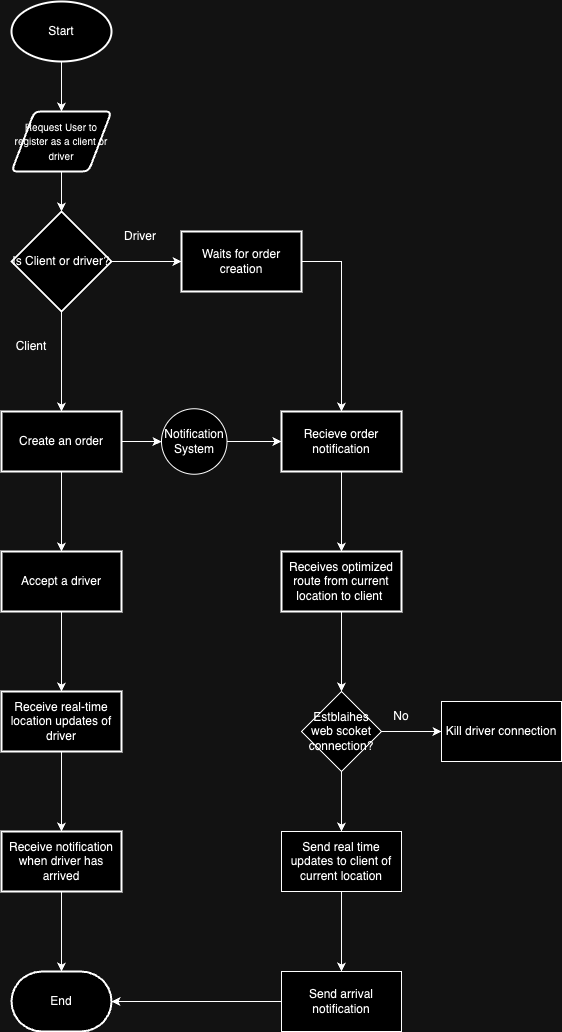

The diagram above was exported from draw.io. Its source (the exported page's mxGraphModel, read from the mxfile embedded in the PNG):
<mxGraphModel dx="733" dy="662" grid="1" gridSize="10" guides="1" tooltips="1" connect="1" arrows="1" fold="1" page="1" pageScale="1" pageWidth="827" pageHeight="1169" math="0" shadow="0">
  <root>
    <mxCell id="WIyWlLk6GJQsqaUBKTNV-0" />
    <mxCell id="WIyWlLk6GJQsqaUBKTNV-1" parent="WIyWlLk6GJQsqaUBKTNV-0" />
    <mxCell id="20ul0j3InHNORI6Dpwf4-2" style="edgeStyle=orthogonalEdgeStyle;rounded=0;orthogonalLoop=1;jettySize=auto;html=1;exitX=0.5;exitY=1;exitDx=0;exitDy=0;exitPerimeter=0;entryX=0.5;entryY=0;entryDx=0;entryDy=0;" edge="1" parent="WIyWlLk6GJQsqaUBKTNV-1" source="20ul0j3InHNORI6Dpwf4-0" target="20ul0j3InHNORI6Dpwf4-1">
      <mxGeometry relative="1" as="geometry" />
    </mxCell>
    <mxCell id="20ul0j3InHNORI6Dpwf4-0" value="Start" style="strokeWidth=2;html=1;shape=mxgraph.flowchart.start_1;whiteSpace=wrap;" vertex="1" parent="WIyWlLk6GJQsqaUBKTNV-1">
      <mxGeometry x="90" y="70" width="100" height="60" as="geometry" />
    </mxCell>
    <mxCell id="20ul0j3InHNORI6Dpwf4-1" value="&lt;font style=&quot;font-size: 10px;&quot;&gt;Request User to register as a client or driver&lt;/font&gt;" style="shape=parallelogram;html=1;strokeWidth=2;perimeter=parallelogramPerimeter;whiteSpace=wrap;rounded=1;arcSize=12;size=0.23;" vertex="1" parent="WIyWlLk6GJQsqaUBKTNV-1">
      <mxGeometry x="90" y="180" width="100" height="60" as="geometry" />
    </mxCell>
    <mxCell id="20ul0j3InHNORI6Dpwf4-6" value="" style="edgeStyle=orthogonalEdgeStyle;rounded=0;orthogonalLoop=1;jettySize=auto;html=1;" edge="1" parent="WIyWlLk6GJQsqaUBKTNV-1" source="20ul0j3InHNORI6Dpwf4-3" target="20ul0j3InHNORI6Dpwf4-5">
      <mxGeometry relative="1" as="geometry" />
    </mxCell>
    <mxCell id="20ul0j3InHNORI6Dpwf4-18" value="" style="edgeStyle=orthogonalEdgeStyle;rounded=0;orthogonalLoop=1;jettySize=auto;html=1;" edge="1" parent="WIyWlLk6GJQsqaUBKTNV-1" source="20ul0j3InHNORI6Dpwf4-3" target="20ul0j3InHNORI6Dpwf4-17">
      <mxGeometry relative="1" as="geometry" />
    </mxCell>
    <mxCell id="20ul0j3InHNORI6Dpwf4-3" value="Is Client or driver?" style="strokeWidth=2;html=1;shape=mxgraph.flowchart.decision;whiteSpace=wrap;" vertex="1" parent="WIyWlLk6GJQsqaUBKTNV-1">
      <mxGeometry x="90" y="280" width="100" height="100" as="geometry" />
    </mxCell>
    <mxCell id="20ul0j3InHNORI6Dpwf4-4" style="edgeStyle=orthogonalEdgeStyle;rounded=0;orthogonalLoop=1;jettySize=auto;html=1;entryX=0.5;entryY=0;entryDx=0;entryDy=0;entryPerimeter=0;" edge="1" parent="WIyWlLk6GJQsqaUBKTNV-1" source="20ul0j3InHNORI6Dpwf4-1" target="20ul0j3InHNORI6Dpwf4-3">
      <mxGeometry relative="1" as="geometry" />
    </mxCell>
    <mxCell id="20ul0j3InHNORI6Dpwf4-10" value="" style="edgeStyle=orthogonalEdgeStyle;rounded=0;orthogonalLoop=1;jettySize=auto;html=1;" edge="1" parent="WIyWlLk6GJQsqaUBKTNV-1" source="20ul0j3InHNORI6Dpwf4-5" target="20ul0j3InHNORI6Dpwf4-9">
      <mxGeometry relative="1" as="geometry" />
    </mxCell>
    <mxCell id="20ul0j3InHNORI6Dpwf4-28" value="" style="edgeStyle=orthogonalEdgeStyle;rounded=0;orthogonalLoop=1;jettySize=auto;html=1;" edge="1" parent="WIyWlLk6GJQsqaUBKTNV-1" source="20ul0j3InHNORI6Dpwf4-5" target="20ul0j3InHNORI6Dpwf4-25">
      <mxGeometry relative="1" as="geometry" />
    </mxCell>
    <mxCell id="20ul0j3InHNORI6Dpwf4-5" value="Create an order" style="whiteSpace=wrap;html=1;strokeWidth=2;" vertex="1" parent="WIyWlLk6GJQsqaUBKTNV-1">
      <mxGeometry x="80" y="480" width="120" height="60" as="geometry" />
    </mxCell>
    <mxCell id="20ul0j3InHNORI6Dpwf4-8" value="Client" style="text;html=1;strokeColor=none;fillColor=none;align=center;verticalAlign=middle;whiteSpace=wrap;rounded=0;" vertex="1" parent="WIyWlLk6GJQsqaUBKTNV-1">
      <mxGeometry x="80" y="400" width="60" height="30" as="geometry" />
    </mxCell>
    <mxCell id="20ul0j3InHNORI6Dpwf4-12" value="" style="edgeStyle=orthogonalEdgeStyle;rounded=0;orthogonalLoop=1;jettySize=auto;html=1;" edge="1" parent="WIyWlLk6GJQsqaUBKTNV-1" source="20ul0j3InHNORI6Dpwf4-9" target="20ul0j3InHNORI6Dpwf4-11">
      <mxGeometry relative="1" as="geometry" />
    </mxCell>
    <mxCell id="20ul0j3InHNORI6Dpwf4-9" value="Accept a driver" style="whiteSpace=wrap;html=1;strokeWidth=2;" vertex="1" parent="WIyWlLk6GJQsqaUBKTNV-1">
      <mxGeometry x="80" y="620" width="120" height="60" as="geometry" />
    </mxCell>
    <mxCell id="20ul0j3InHNORI6Dpwf4-14" value="" style="edgeStyle=orthogonalEdgeStyle;rounded=0;orthogonalLoop=1;jettySize=auto;html=1;" edge="1" parent="WIyWlLk6GJQsqaUBKTNV-1" source="20ul0j3InHNORI6Dpwf4-11" target="20ul0j3InHNORI6Dpwf4-13">
      <mxGeometry relative="1" as="geometry" />
    </mxCell>
    <mxCell id="20ul0j3InHNORI6Dpwf4-11" value="Receive real-time location updates of driver" style="whiteSpace=wrap;html=1;strokeWidth=2;" vertex="1" parent="WIyWlLk6GJQsqaUBKTNV-1">
      <mxGeometry x="80" y="760" width="120" height="60" as="geometry" />
    </mxCell>
    <mxCell id="20ul0j3InHNORI6Dpwf4-16" style="edgeStyle=orthogonalEdgeStyle;rounded=0;orthogonalLoop=1;jettySize=auto;html=1;" edge="1" parent="WIyWlLk6GJQsqaUBKTNV-1" source="20ul0j3InHNORI6Dpwf4-13" target="20ul0j3InHNORI6Dpwf4-15">
      <mxGeometry relative="1" as="geometry" />
    </mxCell>
    <mxCell id="20ul0j3InHNORI6Dpwf4-13" value="Receive notification when driver has arrived" style="whiteSpace=wrap;html=1;strokeWidth=2;" vertex="1" parent="WIyWlLk6GJQsqaUBKTNV-1">
      <mxGeometry x="80" y="900" width="120" height="60" as="geometry" />
    </mxCell>
    <mxCell id="20ul0j3InHNORI6Dpwf4-15" value="End" style="strokeWidth=2;html=1;shape=mxgraph.flowchart.terminator;whiteSpace=wrap;" vertex="1" parent="WIyWlLk6GJQsqaUBKTNV-1">
      <mxGeometry x="90" y="1040" width="100" height="60" as="geometry" />
    </mxCell>
    <mxCell id="20ul0j3InHNORI6Dpwf4-22" style="edgeStyle=orthogonalEdgeStyle;rounded=0;orthogonalLoop=1;jettySize=auto;html=1;entryX=0.5;entryY=0;entryDx=0;entryDy=0;" edge="1" parent="WIyWlLk6GJQsqaUBKTNV-1" source="20ul0j3InHNORI6Dpwf4-17" target="20ul0j3InHNORI6Dpwf4-20">
      <mxGeometry relative="1" as="geometry">
        <mxPoint x="420" y="470" as="targetPoint" />
        <Array as="points">
          <mxPoint x="420" y="330" />
        </Array>
      </mxGeometry>
    </mxCell>
    <mxCell id="20ul0j3InHNORI6Dpwf4-17" value="Waits for order creation" style="whiteSpace=wrap;html=1;strokeWidth=2;" vertex="1" parent="WIyWlLk6GJQsqaUBKTNV-1">
      <mxGeometry x="260" y="300" width="120" height="60" as="geometry" />
    </mxCell>
    <mxCell id="20ul0j3InHNORI6Dpwf4-19" value="Driver" style="text;html=1;strokeColor=none;fillColor=none;align=center;verticalAlign=middle;whiteSpace=wrap;rounded=0;" vertex="1" parent="WIyWlLk6GJQsqaUBKTNV-1">
      <mxGeometry x="189" y="290" width="60" height="30" as="geometry" />
    </mxCell>
    <mxCell id="20ul0j3InHNORI6Dpwf4-30" value="" style="edgeStyle=orthogonalEdgeStyle;rounded=0;orthogonalLoop=1;jettySize=auto;html=1;" edge="1" parent="WIyWlLk6GJQsqaUBKTNV-1" source="20ul0j3InHNORI6Dpwf4-20" target="20ul0j3InHNORI6Dpwf4-29">
      <mxGeometry relative="1" as="geometry" />
    </mxCell>
    <mxCell id="20ul0j3InHNORI6Dpwf4-20" value="Recieve order notification" style="whiteSpace=wrap;html=1;strokeWidth=2;" vertex="1" parent="WIyWlLk6GJQsqaUBKTNV-1">
      <mxGeometry x="360" y="480" width="120" height="60" as="geometry" />
    </mxCell>
    <mxCell id="20ul0j3InHNORI6Dpwf4-26" value="" style="edgeStyle=orthogonalEdgeStyle;rounded=0;orthogonalLoop=1;jettySize=auto;html=1;" edge="1" parent="WIyWlLk6GJQsqaUBKTNV-1" source="20ul0j3InHNORI6Dpwf4-25" target="20ul0j3InHNORI6Dpwf4-20">
      <mxGeometry relative="1" as="geometry" />
    </mxCell>
    <mxCell id="20ul0j3InHNORI6Dpwf4-25" value="Notification System" style="ellipse;whiteSpace=wrap;html=1;aspect=fixed;" vertex="1" parent="WIyWlLk6GJQsqaUBKTNV-1">
      <mxGeometry x="240" y="477.25" width="65.5" height="65.5" as="geometry" />
    </mxCell>
    <mxCell id="20ul0j3InHNORI6Dpwf4-32" value="" style="edgeStyle=orthogonalEdgeStyle;rounded=0;orthogonalLoop=1;jettySize=auto;html=1;" edge="1" parent="WIyWlLk6GJQsqaUBKTNV-1" source="20ul0j3InHNORI6Dpwf4-29">
      <mxGeometry relative="1" as="geometry">
        <mxPoint x="420" y="760" as="targetPoint" />
      </mxGeometry>
    </mxCell>
    <mxCell id="20ul0j3InHNORI6Dpwf4-29" value="Receives optimized route from current location to client&amp;nbsp;" style="whiteSpace=wrap;html=1;strokeWidth=2;" vertex="1" parent="WIyWlLk6GJQsqaUBKTNV-1">
      <mxGeometry x="360" y="620" width="120" height="60" as="geometry" />
    </mxCell>
    <mxCell id="20ul0j3InHNORI6Dpwf4-35" value="" style="edgeStyle=orthogonalEdgeStyle;rounded=0;orthogonalLoop=1;jettySize=auto;html=1;" edge="1" parent="WIyWlLk6GJQsqaUBKTNV-1" source="20ul0j3InHNORI6Dpwf4-33" target="20ul0j3InHNORI6Dpwf4-34">
      <mxGeometry relative="1" as="geometry" />
    </mxCell>
    <mxCell id="20ul0j3InHNORI6Dpwf4-38" value="" style="edgeStyle=orthogonalEdgeStyle;rounded=0;orthogonalLoop=1;jettySize=auto;html=1;" edge="1" parent="WIyWlLk6GJQsqaUBKTNV-1" source="20ul0j3InHNORI6Dpwf4-33" target="20ul0j3InHNORI6Dpwf4-37">
      <mxGeometry relative="1" as="geometry" />
    </mxCell>
    <mxCell id="20ul0j3InHNORI6Dpwf4-33" value="Estblaihes web scoket connection?" style="rhombus;whiteSpace=wrap;html=1;" vertex="1" parent="WIyWlLk6GJQsqaUBKTNV-1">
      <mxGeometry x="380" y="760" width="80" height="80" as="geometry" />
    </mxCell>
    <mxCell id="20ul0j3InHNORI6Dpwf4-34" value="Kill driver connection" style="whiteSpace=wrap;html=1;" vertex="1" parent="WIyWlLk6GJQsqaUBKTNV-1">
      <mxGeometry x="520" y="770" width="120" height="60" as="geometry" />
    </mxCell>
    <mxCell id="20ul0j3InHNORI6Dpwf4-36" value="No" style="text;html=1;strokeColor=none;fillColor=none;align=center;verticalAlign=middle;whiteSpace=wrap;rounded=0;" vertex="1" parent="WIyWlLk6GJQsqaUBKTNV-1">
      <mxGeometry x="450" y="770" width="60" height="30" as="geometry" />
    </mxCell>
    <mxCell id="20ul0j3InHNORI6Dpwf4-40" value="" style="edgeStyle=orthogonalEdgeStyle;rounded=0;orthogonalLoop=1;jettySize=auto;html=1;" edge="1" parent="WIyWlLk6GJQsqaUBKTNV-1" source="20ul0j3InHNORI6Dpwf4-37" target="20ul0j3InHNORI6Dpwf4-39">
      <mxGeometry relative="1" as="geometry" />
    </mxCell>
    <mxCell id="20ul0j3InHNORI6Dpwf4-37" value="Send real time updates to client of current location" style="whiteSpace=wrap;html=1;" vertex="1" parent="WIyWlLk6GJQsqaUBKTNV-1">
      <mxGeometry x="360" y="900" width="120" height="60" as="geometry" />
    </mxCell>
    <mxCell id="20ul0j3InHNORI6Dpwf4-39" value="Send arrival notification" style="whiteSpace=wrap;html=1;" vertex="1" parent="WIyWlLk6GJQsqaUBKTNV-1">
      <mxGeometry x="360" y="1040" width="120" height="60" as="geometry" />
    </mxCell>
    <mxCell id="20ul0j3InHNORI6Dpwf4-41" style="edgeStyle=orthogonalEdgeStyle;rounded=0;orthogonalLoop=1;jettySize=auto;html=1;entryX=1;entryY=0.5;entryDx=0;entryDy=0;entryPerimeter=0;" edge="1" parent="WIyWlLk6GJQsqaUBKTNV-1" source="20ul0j3InHNORI6Dpwf4-39" target="20ul0j3InHNORI6Dpwf4-15">
      <mxGeometry relative="1" as="geometry" />
    </mxCell>
  </root>
</mxGraphModel>